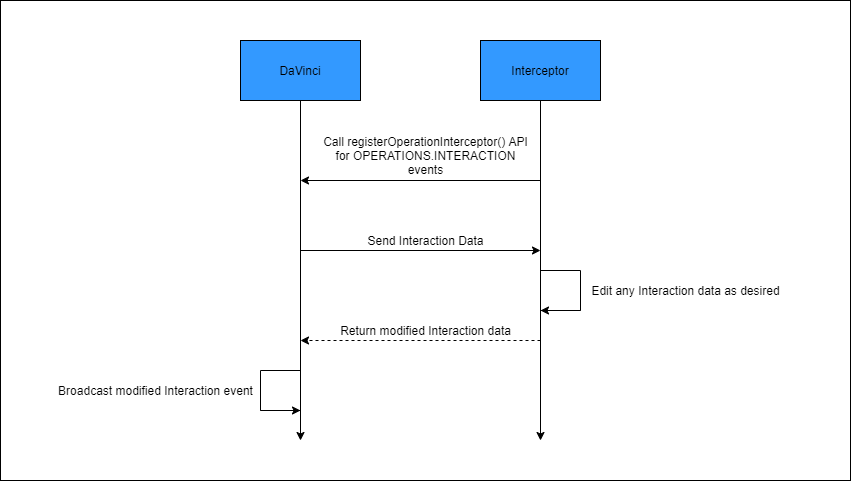

The diagram above was exported from draw.io. Its source (the exported page's mxGraphModel, read from the mxfile embedded in the PNG):
<mxGraphModel dx="1310" dy="634" grid="1" gridSize="10" guides="1" tooltips="1" connect="1" arrows="1" fold="1" page="1" pageScale="1" pageWidth="850" pageHeight="1100" math="0" shadow="0">
  <root>
    <mxCell id="0" />
    <mxCell id="1" parent="0" />
    <mxCell id="22" value="" style="whiteSpace=wrap;html=1;fillColor=#FFFFFF;" vertex="1" parent="1">
      <mxGeometry width="850" height="480" as="geometry" />
    </mxCell>
    <mxCell id="3" value="DaVinci" style="whiteSpace=wrap;html=1;fillColor=#3399FF;" parent="1" vertex="1">
      <mxGeometry x="240" y="40" width="120" height="60" as="geometry" />
    </mxCell>
    <mxCell id="4" value="Interceptor" style="whiteSpace=wrap;html=1;fillColor=#3399FF;" parent="1" vertex="1">
      <mxGeometry x="480" y="40" width="120" height="60" as="geometry" />
    </mxCell>
    <mxCell id="6" value="" style="endArrow=classic;html=1;exitX=0.5;exitY=1;exitDx=0;exitDy=0;" parent="1" source="3" edge="1">
      <mxGeometry width="50" height="50" relative="1" as="geometry">
        <mxPoint x="250" y="240" as="sourcePoint" />
        <mxPoint x="300" y="440" as="targetPoint" />
      </mxGeometry>
    </mxCell>
    <mxCell id="7" value="" style="endArrow=classic;html=1;exitX=0.5;exitY=1;exitDx=0;exitDy=0;" parent="1" source="4" edge="1">
      <mxGeometry width="50" height="50" relative="1" as="geometry">
        <mxPoint x="570" y="260" as="sourcePoint" />
        <mxPoint x="540" y="440" as="targetPoint" />
      </mxGeometry>
    </mxCell>
    <mxCell id="8" value="" style="endArrow=classic;html=1;" parent="1" edge="1">
      <mxGeometry width="50" height="50" relative="1" as="geometry">
        <mxPoint x="540" y="180" as="sourcePoint" />
        <mxPoint x="300" y="180" as="targetPoint" />
      </mxGeometry>
    </mxCell>
    <mxCell id="9" value="Call registerOperationInterceptor() API&lt;br&gt;for OPERATIONS.INTERACTION&lt;br&gt;events" style="text;html=1;align=center;verticalAlign=middle;resizable=0;points=[];autosize=1;strokeColor=none;" parent="1" vertex="1">
      <mxGeometry x="315" y="130" width="220" height="50" as="geometry" />
    </mxCell>
    <mxCell id="10" value="" style="endArrow=classic;html=1;" parent="1" edge="1">
      <mxGeometry width="50" height="50" relative="1" as="geometry">
        <mxPoint x="300" y="250" as="sourcePoint" />
        <mxPoint x="540" y="250" as="targetPoint" />
      </mxGeometry>
    </mxCell>
    <mxCell id="11" value="Send Interaction Data" style="text;html=1;align=center;verticalAlign=middle;resizable=0;points=[];autosize=1;strokeColor=none;" parent="1" vertex="1">
      <mxGeometry x="360" y="230" width="130" height="20" as="geometry" />
    </mxCell>
    <mxCell id="14" value="" style="group" parent="1" vertex="1" connectable="0">
      <mxGeometry x="540" y="270" width="40" height="40" as="geometry" />
    </mxCell>
    <mxCell id="12" value="" style="shape=partialRectangle;whiteSpace=wrap;html=1;bottom=1;right=1;left=1;top=0;fillColor=none;routingCenterX=-0.5;rotation=-90;" parent="14" vertex="1">
      <mxGeometry width="40" height="40" as="geometry" />
    </mxCell>
    <mxCell id="13" value="" style="endArrow=classic;html=1;exitX=0;exitY=1;exitDx=0;exitDy=0;entryX=0;entryY=0;entryDx=0;entryDy=0;" parent="14" source="12" target="12" edge="1">
      <mxGeometry width="50" height="50" relative="1" as="geometry">
        <mxPoint x="-50" y="140" as="sourcePoint" />
        <mxPoint y="90" as="targetPoint" />
      </mxGeometry>
    </mxCell>
    <mxCell id="15" value="Edit any Interaction data as desired" style="text;html=1;align=center;verticalAlign=middle;resizable=0;points=[];autosize=1;strokeColor=none;" parent="1" vertex="1">
      <mxGeometry x="585" y="280" width="200" height="20" as="geometry" />
    </mxCell>
    <mxCell id="16" value="" style="html=1;labelBackgroundColor=#ffffff;startArrow=none;startFill=0;startSize=6;endArrow=classic;endFill=1;endSize=6;jettySize=auto;orthogonalLoop=1;strokeWidth=1;dashed=1;fontSize=14;" parent="1" edge="1">
      <mxGeometry width="60" height="60" relative="1" as="geometry">
        <mxPoint x="540" y="340" as="sourcePoint" />
        <mxPoint x="300" y="340" as="targetPoint" />
      </mxGeometry>
    </mxCell>
    <mxCell id="17" value="Return modified Interaction data" style="text;html=1;align=center;verticalAlign=middle;resizable=0;points=[];autosize=1;strokeColor=none;" parent="1" vertex="1">
      <mxGeometry x="330" y="320" width="190" height="20" as="geometry" />
    </mxCell>
    <mxCell id="20" value="" style="group" parent="1" vertex="1" connectable="0">
      <mxGeometry x="260" y="370" width="40" height="40" as="geometry" />
    </mxCell>
    <mxCell id="18" value="" style="shape=partialRectangle;whiteSpace=wrap;html=1;bottom=1;right=1;left=1;top=0;fillColor=none;routingCenterX=-0.5;rotation=90;" parent="20" vertex="1">
      <mxGeometry width="40" height="40" as="geometry" />
    </mxCell>
    <mxCell id="19" value="" style="endArrow=classic;html=1;exitX=1;exitY=1;exitDx=0;exitDy=0;entryX=1;entryY=0;entryDx=0;entryDy=0;" parent="20" source="18" target="18" edge="1">
      <mxGeometry width="50" height="50" relative="1" as="geometry">
        <mxPoint x="20" y="110" as="sourcePoint" />
        <mxPoint x="70" y="60" as="targetPoint" />
      </mxGeometry>
    </mxCell>
    <mxCell id="21" value="Broadcast modified Interaction event" style="text;html=1;align=center;verticalAlign=middle;resizable=0;points=[];autosize=1;strokeColor=none;" parent="1" vertex="1">
      <mxGeometry x="50" y="380" width="210" height="20" as="geometry" />
    </mxCell>
  </root>
</mxGraphModel>